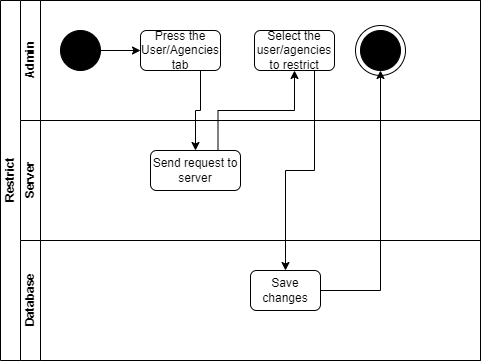

The diagram above was exported from draw.io. Its source (the exported page's mxGraphModel, read from the mxfile embedded in the PNG):
<mxGraphModel dx="868" dy="425" grid="1" gridSize="10" guides="1" tooltips="1" connect="1" arrows="1" fold="1" page="1" pageScale="1" pageWidth="827" pageHeight="1169" math="0" shadow="0">
  <root>
    <mxCell id="0" />
    <mxCell id="1" parent="0" />
    <mxCell id="dNxyNK7c78bLwvsdeMH5-19" value="Restrict" style="swimlane;html=1;childLayout=stackLayout;resizeParent=1;resizeParentMax=0;horizontal=0;startSize=20;horizontalStack=0;" parent="1" vertex="1">
      <mxGeometry x="120" y="120" width="480" height="360" as="geometry" />
    </mxCell>
    <mxCell id="dNxyNK7c78bLwvsdeMH5-21" value="Admin&lt;br&gt;" style="swimlane;html=1;startSize=20;horizontal=0;" parent="dNxyNK7c78bLwvsdeMH5-19" vertex="1">
      <mxGeometry x="20" width="460" height="120" as="geometry" />
    </mxCell>
    <mxCell id="7cMSNJe2t7r6fbBEq6DU-1" value="" style="ellipse;whiteSpace=wrap;html=1;aspect=fixed;" vertex="1" parent="dNxyNK7c78bLwvsdeMH5-21">
      <mxGeometry x="335" y="25" width="50" height="50" as="geometry" />
    </mxCell>
    <mxCell id="PItafSD0zewubxniEVpM-18" style="edgeStyle=orthogonalEdgeStyle;rounded=0;orthogonalLoop=1;jettySize=auto;html=1;exitX=1;exitY=0.5;exitDx=0;exitDy=0;entryX=0;entryY=0.5;entryDx=0;entryDy=0;" parent="dNxyNK7c78bLwvsdeMH5-21" source="dNxyNK7c78bLwvsdeMH5-23" target="PItafSD0zewubxniEVpM-17" edge="1">
      <mxGeometry relative="1" as="geometry" />
    </mxCell>
    <mxCell id="dNxyNK7c78bLwvsdeMH5-23" value="" style="ellipse;whiteSpace=wrap;html=1;fillColor=#000000;" parent="dNxyNK7c78bLwvsdeMH5-21" vertex="1">
      <mxGeometry x="40" y="30" width="40" height="40" as="geometry" />
    </mxCell>
    <mxCell id="PItafSD0zewubxniEVpM-17" value="Press the User/Agencies tab" style="rounded=1;whiteSpace=wrap;html=1;fillColor=default;" parent="dNxyNK7c78bLwvsdeMH5-21" vertex="1">
      <mxGeometry x="120" y="30" width="80" height="40" as="geometry" />
    </mxCell>
    <mxCell id="PItafSD0zewubxniEVpM-22" value="Select the user/agencies to restrict" style="rounded=1;whiteSpace=wrap;html=1;fillColor=default;" parent="dNxyNK7c78bLwvsdeMH5-21" vertex="1">
      <mxGeometry x="234" y="30" width="80" height="40" as="geometry" />
    </mxCell>
    <mxCell id="PItafSD0zewubxniEVpM-28" value="" style="ellipse;whiteSpace=wrap;html=1;aspect=fixed;fillColor=#000000;" parent="dNxyNK7c78bLwvsdeMH5-21" vertex="1">
      <mxGeometry x="340" y="30" width="40" height="40" as="geometry" />
    </mxCell>
    <mxCell id="dNxyNK7c78bLwvsdeMH5-22" value="Server" style="swimlane;html=1;startSize=20;horizontal=0;" parent="dNxyNK7c78bLwvsdeMH5-19" vertex="1">
      <mxGeometry x="20" y="120" width="460" height="120" as="geometry" />
    </mxCell>
    <mxCell id="PItafSD0zewubxniEVpM-20" value="Send request to server" style="rounded=1;whiteSpace=wrap;html=1;fillColor=default;" parent="dNxyNK7c78bLwvsdeMH5-22" vertex="1">
      <mxGeometry x="130" y="30" width="90" height="40" as="geometry" />
    </mxCell>
    <mxCell id="PItafSD0zewubxniEVpM-21" style="edgeStyle=orthogonalEdgeStyle;rounded=0;orthogonalLoop=1;jettySize=auto;html=1;exitX=0.75;exitY=1;exitDx=0;exitDy=0;" parent="dNxyNK7c78bLwvsdeMH5-19" source="PItafSD0zewubxniEVpM-17" target="PItafSD0zewubxniEVpM-20" edge="1">
      <mxGeometry relative="1" as="geometry" />
    </mxCell>
    <mxCell id="PItafSD0zewubxniEVpM-23" style="edgeStyle=orthogonalEdgeStyle;rounded=0;orthogonalLoop=1;jettySize=auto;html=1;exitX=0.75;exitY=0;exitDx=0;exitDy=0;" parent="dNxyNK7c78bLwvsdeMH5-19" source="PItafSD0zewubxniEVpM-20" target="PItafSD0zewubxniEVpM-22" edge="1">
      <mxGeometry relative="1" as="geometry" />
    </mxCell>
    <mxCell id="PItafSD0zewubxniEVpM-24" value="Database" style="swimlane;html=1;startSize=20;horizontal=0;" parent="dNxyNK7c78bLwvsdeMH5-19" vertex="1">
      <mxGeometry x="20" y="240" width="460" height="120" as="geometry" />
    </mxCell>
    <mxCell id="PItafSD0zewubxniEVpM-25" value="" style="edgeStyle=orthogonalEdgeStyle;rounded=0;orthogonalLoop=1;jettySize=auto;html=1;" parent="PItafSD0zewubxniEVpM-24" edge="1">
      <mxGeometry relative="1" as="geometry">
        <mxPoint x="120" y="60" as="targetPoint" />
      </mxGeometry>
    </mxCell>
    <mxCell id="PItafSD0zewubxniEVpM-26" value="Save changes" style="rounded=1;whiteSpace=wrap;html=1;fillColor=default;" parent="PItafSD0zewubxniEVpM-24" vertex="1">
      <mxGeometry x="230" y="30" width="70" height="40" as="geometry" />
    </mxCell>
    <mxCell id="PItafSD0zewubxniEVpM-27" style="edgeStyle=orthogonalEdgeStyle;rounded=0;orthogonalLoop=1;jettySize=auto;html=1;exitX=0.75;exitY=1;exitDx=0;exitDy=0;entryX=0.5;entryY=0;entryDx=0;entryDy=0;" parent="dNxyNK7c78bLwvsdeMH5-19" source="PItafSD0zewubxniEVpM-22" target="PItafSD0zewubxniEVpM-26" edge="1">
      <mxGeometry relative="1" as="geometry" />
    </mxCell>
    <mxCell id="PItafSD0zewubxniEVpM-29" style="edgeStyle=orthogonalEdgeStyle;rounded=0;orthogonalLoop=1;jettySize=auto;html=1;exitX=1;exitY=0.5;exitDx=0;exitDy=0;entryX=0.5;entryY=1;entryDx=0;entryDy=0;" parent="dNxyNK7c78bLwvsdeMH5-19" source="PItafSD0zewubxniEVpM-26" target="PItafSD0zewubxniEVpM-28" edge="1">
      <mxGeometry relative="1" as="geometry" />
    </mxCell>
  </root>
</mxGraphModel>